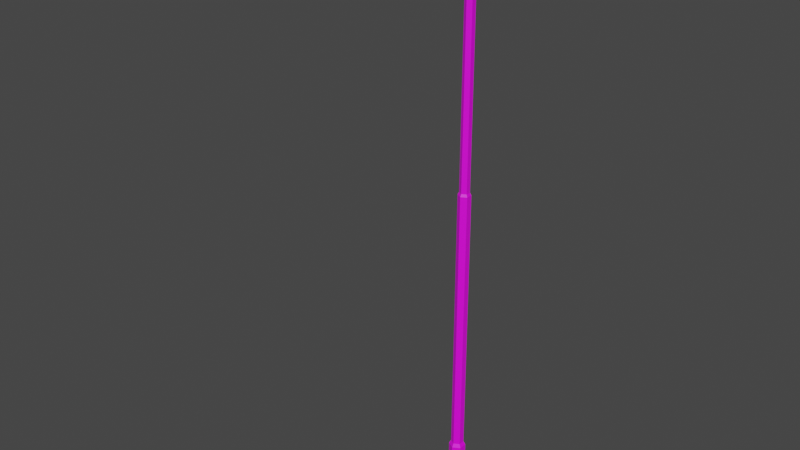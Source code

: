 # Source: StreetLight01b.blend  (saved by Blender 4.2.66; exported with 4.5.12 LTS)
import bpy
from mathutils import Matrix  # noqa: F401  (used for matrix-valued properties, if any)

bpy.ops.wm.read_factory_settings(use_empty=True)
scene = bpy.context.scene
scene.name = 'Scene'

# ---- collections
col_collection = bpy.data.collections.new('Collection'); scene.collection.children.link(col_collection)

# ---- images (referenced by path relative to the original .blend; pixels are not part of the script)
import os
ASSET_DIR = os.environ.get("B2B_ASSET_DIR", "")  # directory of the original .blend (textures are referenced by path, not embedded)
HERE = os.path.dirname(os.path.abspath(__file__))  # packed textures are extracted next to this script under _unpacked/

def load_image(name, relpath, width, height, colorspace="sRGB"):
    """Load a texture the original file referenced (path relative to the .blend, or extracted next to this script)."""
    p = next((c for c in (os.path.join(HERE, relpath), os.path.join(ASSET_DIR, relpath)) if relpath and os.path.exists(c)), "")
    if p:
        img = bpy.data.images.load(p, check_existing=True)
        img.name = name
    else:  # same state as the original file: an image datablock whose file is absent (Cycles renders it pink)
        img = bpy.data.images.new(name, width, height)
        img.source = "FILE"
        img.filepath = "//" + (relpath or name)
    img.colorspace_settings.name = colorspace
    return img
img_streetlight01off_a_png = load_image('StreetLight01Off_a.png', 'StreetLight01Off_a.png', 1024, 1024, 'sRGB')

# ---- materials (node trees are filled in below, after node groups)
mat_primary = bpy.data.materials.new('Primary')
mat_primary.use_transparent_shadow = False

# ---- material node trees
mat_primary.use_nodes = True; mat_primary.node_tree.nodes.clear()
_N = mat_primary.node_tree.nodes; _L = mat_primary.node_tree.links
n0 = _N.new('ShaderNodeBsdfPrincipled'); n0.name = 'Principled BSDF'; n0.location = (10, 300)
n0.distribution = 'GGX'
n0.subsurface_method = 'RANDOM_WALK_SKIN'
n0.inputs[3].default_value = 1.45
n0.inputs[27].default_value = (0.0, 0.0, 0.0, 1.0)
n0.inputs[28].default_value = 1.0
n1 = _N.new('ShaderNodeOutputMaterial'); n1.name = 'Material Output'; n1.location = (300, 300)
n2 = _N.new('ShaderNodeTexImage'); n2.name = 'Image Texture'; n2.location = (-280, 280)
n2.image = img_streetlight01off_a_png
n2.interpolation = 'Closest'
_L.new(n0.outputs[0], n1.inputs[0])
_L.new(n2.outputs[0], n0.inputs[0])
n1.is_active_output = True

# ---- world
world_world = bpy.data.worlds.new('World'); scene.world = world_world
world_world.use_nodes = True; world_world.node_tree.nodes.clear()
_N = world_world.node_tree.nodes; _L = world_world.node_tree.links
n0 = _N.new('ShaderNodeOutputWorld'); n0.name = 'World Output'; n0.location = (300, 300)
n1 = _N.new('ShaderNodeBackground'); n1.name = 'Background'; n1.location = (10, 300)
n1.inputs[0].default_value = (0.05088, 0.05088, 0.05088, 1.0)
_L.new(n1.outputs[0], n0.inputs[0])
n0.is_active_output = True
world_world.color = (0.05088, 0.05088, 0.05088)
world_world.use_sun_shadow = False
world_world.sun_shadow_jitter_overblur = 0.0

# ---- meshes
me_circle = bpy.data.meshes.new('Circle')
me_circle.from_pydata([(6.557e-07, 0.1313, 9.537e-06), (-0.1137, 0.06563, 9.537e-06), (-0.1137, -0.06563, 9.537e-06), (6.557e-07, -0.1313, 9.537e-06), (0.1137, -0.06563, 9.537e-06), (0.1137, 0.06563, 9.537e-06), (6.557e-07, 0.1313, 1.496), (-0.1137, 0.06563, 1.496), (-0.1137, -0.06563, 1.496), (6.557e-07, -0.1313, 1.496), (0.1137, -0.06563, 1.496), (0.1137, 0.06563, 1.496), (6.557e-07, 0.0996, 1.555), (-0.08625, 0.0498, 1.555), (-0.08625, -0.0498, 1.555), (6.557e-07, -0.0996, 1.555), (0.08625, -0.0498, 1.555), (0.08625, 0.0498, 1.555), (6.557e-07, 0.0996, 5.944), (-0.08625, 0.0498, 5.944), (-0.08625, -0.0498, 5.944), (6.557e-07, -0.0996, 5.944), (0.08625, -0.0498, 5.944), (0.08625, 0.0498, 5.944), (6.557e-07, 0.07828, 5.985), (-0.06779, 0.03914, 5.985), (-0.06779, -0.03914, 5.985), (6.557e-07, -0.07828, 5.985), (0.06779, -0.03914, 5.985), (0.06779, 0.03914, 5.985), (6.557e-07, 0.07828, 9.778), (-0.06779, 0.03914, 9.778), (-0.06779, -0.03914, 9.778), (6.557e-07, -0.07828, 9.778), (0.06779, -0.03914, 9.778), (0.06779, 0.03914, 9.778), (-0.0726, 0.07828, 9.947), (-0.1205, 0.03914, 9.9), (-0.1205, -0.03914, 9.9), (-0.0726, -0.07828, 9.947), (-0.02467, -0.03914, 9.995), (-0.02467, 0.03914, 9.995), (-0.2444, 0.07828, 10.01), (-0.2444, 0.03914, 9.941), (-0.2444, -0.03914, 9.941), (-0.2444, -0.07828, 10.01), (-0.2444, -0.03914, 10.08), (-0.2444, 0.03914, 10.08), (-1.435, 0.07828, 10.01), (-1.435, 0.03914, 9.941), (-1.435, -0.03914, 9.941), (-1.435, -0.07828, 10.01), (-1.435, -0.03914, 10.08), (-1.435, 0.03914, 10.08), (-1.544, 0.1455, 10.01), (-1.544, 0.07275, 9.941), (-1.544, -0.07275, 9.941), (-1.544, -0.1455, 10.01), (-1.544, -0.07275, 10.13), (-1.544, 0.07275, 10.13), (-2.417, 0.1455, 10.01), (-2.417, 0.07275, 9.941), (-2.417, -0.07275, 9.941), (-2.417, -0.1455, 10.01), (-2.417, -0.07275, 10.13), (-2.417, 0.07275, 10.13), (-2.516, 0.09784, 10.01), (-2.516, 0.04892, 9.976), (-2.516, -0.04892, 9.976), (-2.516, -0.09784, 10.01), (-2.516, -0.04892, 10.1), (-2.516, 0.04892, 10.1)], [], [(5, 4, 10, 11), (3, 2, 8, 9), (1, 0, 6, 7), (0, 5, 11, 6), (4, 3, 9, 10), (2, 1, 7, 8), (9, 8, 14, 15), (7, 6, 12, 13), (6, 11, 17, 12), (10, 9, 15, 16), (8, 7, 13, 14), (11, 10, 16, 17), (14, 13, 19, 20), (17, 16, 22, 23), (15, 14, 20, 21), (13, 12, 18, 19), (12, 17, 23, 18), (16, 15, 21, 22), (19, 18, 24, 25), (18, 23, 29, 24), (22, 21, 27, 28), (20, 19, 25, 26), (23, 22, 28, 29), (21, 20, 26, 27), (29, 28, 34, 35), (27, 26, 32, 33), (25, 24, 30, 31), (24, 29, 35, 30), (28, 27, 33, 34), (26, 25, 31, 32), (30, 35, 41, 36), (34, 33, 39, 40), (32, 31, 37, 38), (35, 34, 40, 41), (33, 32, 38, 39), (31, 30, 36, 37), (41, 40, 46, 47), (39, 38, 44, 45), (37, 36, 42, 43), (36, 41, 47, 42), (40, 39, 45, 46), (38, 37, 43, 44), (42, 47, 53, 48), (46, 45, 51, 52), (44, 43, 49, 50), (47, 46, 52, 53), (45, 44, 50, 51), (43, 42, 48, 49), (53, 52, 58, 59), (51, 50, 56, 57), (49, 48, 54, 55), (48, 53, 59, 54), (52, 51, 57, 58), (50, 49, 55, 56), (56, 55, 61, 62), (59, 58, 64, 65), (57, 56, 62, 63), (55, 54, 60, 61), (54, 59, 65, 60), (58, 57, 63, 64), (61, 60, 66, 67), (60, 65, 71, 66), (64, 63, 69, 70), (62, 61, 67, 68), (65, 64, 70, 71), (63, 62, 68, 69), (67, 66, 69, 68), (70, 69, 66, 71)])
_uv = me_circle.uv_layers.new(name='UVMap')
_uv.uv.foreach_set('vector', [0.009259, 0.1094, 0.009259, 0.0625, 0.3056, 0.07031, 0.3056, 0.1094, 0.01389, 0.1484, 0.01389, 0.1094, 0.287, 0.1094, 0.2917, 0.1484, 0.01389, 0.07031, 0.01389, 0.02344, 0.2917, 0.03125, 0.287, 0.07031, 0.009259, 0.1562, 0.009259, 0.1094, 0.3056, 0.1094, 0.3102, 0.1562, 0.009259, 0.0625, 0.009259, 0.01562, 0.3102, 0.02344, 0.3056, 0.07031, 0.01389, 0.1094, 0.01389, 0.07031, 0.287, 0.07031, 0.287, 0.1094, 0.2917, 0.1484, 0.287, 0.1094, 0.3009, 0.1016, 0.3056, 0.1406, 0.287, 0.07031, 0.2917, 0.03125, 0.3056, 0.03906, 0.3009, 0.07031, 0.3102, 0.1562, 0.3056, 0.1094, 0.3194, 0.1094, 0.3241, 0.1406, 0.3056, 0.07031, 0.3102, 0.02344, 0.3241, 0.03906, 0.3194, 0.07031, 0.287, 0.1094, 0.287, 0.07031, 0.3009, 0.07031, 0.3009, 0.1016, 0.3056, 0.1094, 0.3056, 0.07031, 0.3194, 0.07031, 0.3194, 0.1094, 0.1389, 0.09375, 0.1389, 0.07812, 0.7917, 0.07812, 0.7917, 0.09375, 0.1343, 0.1094, 0.1343, 0.07812, 0.7917, 0.07812, 0.7917, 0.1094, 0.1389, 0.1406, 0.1389, 0.09375, 0.7917, 0.09375, 0.7917, 0.1406, 0.1389, 0.07812, 0.1389, 0.03125, 0.7917, 0.03125, 0.7917, 0.07812, 0.1343, 0.1406, 0.1343, 0.1094, 0.7917, 0.1094, 0.7917, 0.1406, 0.1343, 0.07812, 0.1343, 0.03125, 0.7917, 0.03906, 0.7917, 0.07812, 0.08333, 0.0625, 0.08333, 0.03906, 0.08796, 0.03906, 0.08796, 0.07031, 0.7917, 0.1406, 0.7917, 0.1094, 0.7963, 0.09375, 0.8056, 0.1328, 0.7917, 0.07812, 0.7917, 0.03906, 0.7963, 0.05469, 0.7963, 0.07812, 0.08333, 0.1016, 0.08333, 0.0625, 0.08796, 0.07031, 0.08796, 0.1016, 0.7917, 0.1094, 0.7917, 0.07812, 0.7963, 0.07812, 0.7963, 0.09375, 0.08333, 0.1328, 0.08333, 0.1016, 0.08796, 0.1016, 0.08796, 0.1328, 0.09259, 0.09375, 0.09259, 0.07812, 0.7222, 0.07812, 0.7222, 0.09375, 0.08796, 0.1328, 0.08796, 0.1016, 0.7176, 0.1016, 0.7176, 0.1328, 0.08796, 0.07031, 0.08796, 0.03906, 0.7176, 0.03906, 0.7176, 0.07031, 0.09259, 0.1328, 0.09259, 0.09375, 0.7222, 0.09375, 0.7222, 0.1328, 0.09259, 0.07812, 0.09259, 0.03906, 0.7222, 0.03906, 0.7222, 0.07812, 0.08796, 0.1016, 0.08796, 0.07031, 0.7176, 0.07031, 0.7176, 0.1016, 0.5139, 0.1719, 0.5046, 0.125, 0.5972, 0.125, 0.588, 0.1719, 0.5046, 0.07031, 0.5139, 0.02344, 0.588, 0.02344, 0.5972, 0.07031, 0.5926, 0.07031, 0.5926, 0.1172, 0.5417, 0.125, 0.537, 0.0625, 0.5046, 0.125, 0.5046, 0.07031, 0.5972, 0.07031, 0.5972, 0.125, 0.6065, 0.02344, 0.5926, 0.07031, 0.537, 0.0625, 0.537, 0.007812, 0.5926, 0.1172, 0.6065, 0.1641, 0.537, 0.1797, 0.5417, 0.125, 0.5972, 0.05469, 0.5972, 0.1172, 0.4907, 0.1172, 0.4907, 0.0625, 0.537, 0.007812, 0.537, 0.0625, 0.4815, 0.07031, 0.4769, 0.03125, 0.5417, 0.125, 0.537, 0.1797, 0.4769, 0.1562, 0.4815, 0.1172, 0.5833, 0.0, 0.5972, 0.05469, 0.4907, 0.0625, 0.4954, 0.007812, 0.5972, 0.1172, 0.5833, 0.1719, 0.4954, 0.1641, 0.4907, 0.1172, 0.537, 0.0625, 0.5417, 0.125, 0.4815, 0.1172, 0.4815, 0.07031, 0.4954, 0.007812, 0.4907, 0.0625, 0.0, 0.05469, 0.0, 0.0, 0.4907, 0.1172, 0.4954, 0.1641, 0.0, 0.1719, 0.0, 0.1172, 0.5, 0.05469, 0.5, 0.1016, 0.0, 0.1016, 0.0, 0.05469, 0.4907, 0.0625, 0.4907, 0.1172, 0.0, 0.1172, 0.0, 0.05469, 0.5, 0.007812, 0.5, 0.05469, 0.0, 0.05469, 0.0, 0.007812, 0.5, 0.1016, 0.5, 0.1484, 0.0, 0.1484, 0.0, 0.1016, 0.2685, 0.07812, 0.2685, 0.1094, 0.2361, 0.125, 0.2361, 0.0625, 0.7222, 0.5469, 0.7222, 0.6797, 0.6667, 0.6484, 0.668, 0.5078, 0.7222, 0.8203, 0.7222, 0.9531, 0.6667, 1.0, 0.668, 0.8594, 0.2824, 0.04688, 0.2685, 0.07812, 0.2361, 0.0625, 0.2546, 0.007812, 0.2685, 0.1094, 0.2824, 0.1406, 0.2546, 0.1797, 0.2361, 0.125, 0.7222, 0.6797, 0.7222, 0.8203, 0.668, 0.8594, 0.6667, 0.6484, 0.6667, 0.6484, 0.6667, 0.8594, 0.125, 0.8594, 0.125, 0.6484, 0.1389, 0.125, 0.1389, 0.07812, 0.3009, 0.08594, 0.3009, 0.125, 0.6667, 0.5078, 0.6667, 0.6484, 0.125, 0.6484, 0.1204, 0.5078, 0.6667, 0.8594, 0.6667, 1.0, 0.125, 1.0, 0.125, 0.8594, 0.1389, 0.1719, 0.1389, 0.125, 0.3009, 0.125, 0.3056, 0.1719, 0.1389, 0.07812, 0.1389, 0.03125, 0.3056, 0.03906, 0.3009, 0.08594, 0.125, 0.8594, 0.125, 1.0, 0.03241, 0.9062, 0.0, 0.8203, 0.3056, 0.1719, 0.3009, 0.125, 0.3194, 0.1172, 0.3287, 0.1562, 0.3009, 0.08594, 0.3056, 0.03906, 0.3287, 0.05469, 0.3194, 0.08594, 0.125, 0.6484, 0.125, 0.8594, 0.0, 0.8203, 0.0, 0.6797, 0.3009, 0.125, 0.3009, 0.08594, 0.3194, 0.08594, 0.3194, 0.1172, 0.1204, 0.5078, 0.125, 0.6484, 0.0, 0.6797, 0.03241, 0.5859, 0.1528, 0.03125, 0.125, 0.05469, 0.2361, 0.05469, 0.2083, 0.03125, 0.2083, 0.1406, 0.2361, 0.05469, 0.125, 0.05469, 0.1528, 0.1406])
me_circle.materials.append(mat_primary)
me_circle.update()

# ---- objects
ob_streetlight01b = bpy.data.objects.new('StreetLight01b', me_circle)

# ---- transforms, parenting, visibility, modifiers, constraints
ob_streetlight01b.location = (0.0, 0.0, 0.0)

# ---- collection membership
col_collection.objects.link(ob_streetlight01b)

# ---- scene / render settings (as saved in the file)
scene.frame_start = 1; scene.frame_end = 250; scene.frame_set(1)
scene.render.engine = 'BLENDER_EEVEE_NEXT'
scene.cycles.sampling_pattern = 'TABULATED_SOBOL'
scene.view_settings.view_transform = 'Filmic'
bpy.context.view_layer.update()

# ---- added for rendering (the .blend has no active camera and no usable light): camera, sun
cam_auto = bpy.data.cameras.new('AutoCamera')
cam_auto.lens = 50.0
cam_auto.sensor_width = 36.0
cam_auto.clip_end = 1000.0
ob_auto_camera = bpy.data.objects.new('AutoCamera', cam_auto)
scene.collection.objects.link(ob_auto_camera)
ob_auto_camera.location = (8.48655, -11.6255, 12.8159)
ob_auto_camera.rotation_euler = (1.09748, -7.21219e-08, 0.694738)
scene.camera = ob_auto_camera
light_auto_sun = bpy.data.lights.new('AutoSun', 'SUN')
light_auto_sun.energy = 3.0
light_auto_sun.angle = 0.0523599
ob_auto_sun = bpy.data.objects.new('AutoSun', light_auto_sun)
scene.collection.objects.link(ob_auto_sun)
ob_auto_sun.rotation_euler = (0.872665, 0.174533, 0.523599)
bpy.context.view_layer.update()
